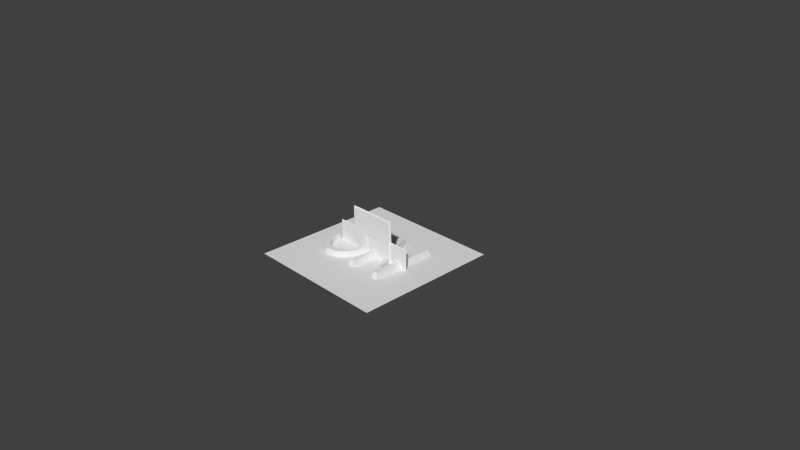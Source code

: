 # Source: Light_Switch.blend  (saved by Blender 2.76.0; exported with 4.5.12 LTS)
import bpy
from mathutils import Matrix  # noqa: F401  (used for matrix-valued properties, if any)

bpy.ops.wm.read_factory_settings(use_empty=True)
scene = bpy.context.scene
scene.name = 'Scene'

# ---- collections
col_collection_1 = bpy.data.collections.new('Collection 1'); scene.collection.children.link(col_collection_1)
col_collection_2 = bpy.data.collections.new('Collection 2'); scene.collection.children.link(col_collection_2)
col_collection_3 = bpy.data.collections.new('Collection 3'); scene.collection.children.link(col_collection_3)

# ---- materials (node trees are filled in below, after node groups)
mat_panel_mat = bpy.data.materials.new('Panel_mat')
mat_panel_mat.alpha_threshold = 0.0
mat_panel_mat.use_transparent_shadow = False
mat_panel_mat.roughness = 0.5
mat_panel_mat.specular_intensity = 0.0
mat_material_001 = bpy.data.materials.new('Material.001')
mat_material_001.alpha_threshold = 0.0
mat_material_001.use_transparent_shadow = False
mat_material_001.roughness = 0.5

# ---- material node trees

# ---- world
world_world = bpy.data.worlds.new('World'); scene.world = world_world
world_world.color = (0.05088, 0.05088, 0.05088)
world_world.use_sun_shadow = False
world_world.sun_shadow_jitter_overblur = 0.0
world_world.cycles.sampling_method = 'MANUAL'
world_world.cycles.sample_map_resolution = 256

# ---- cameras
cam_camera = bpy.data.cameras.new('Camera')
cam_camera.clip_end = 100.0
cam_camera.lens = 35.0
cam_camera.sensor_width = 32.0
cam_camera.sensor_height = 18.0
cam_camera.ortho_scale = 7.314
cam_camera.dof.focus_distance = 0.0
cam_camera.dof.aperture_fstop = 128.0

# ---- meshes
me_plane_001 = bpy.data.meshes.new('Plane.001')
me_plane_001.from_pydata([(1.197, -0.5467, 0.02909), (1.197, 0.5686, 0.02909), (1.214, -0.563, 0.001119), (1.214, 0.5849, 0.001119), (-1.197, -0.5467, 0.02909), (-1.197, 0.5686, 0.02909), (-1.214, -0.563, 0.001119), (-1.214, 0.5849, 0.001119)], [], [(0, 2, 3, 1), (5, 1, 3, 7), (0, 4, 6, 2), (4, 5, 7, 6), (1, 5, 4, 0)])
_uv = me_plane_001.uv_layers.new(name='UVMap')
_uv.uv.foreach_set('vector', [0.9831, 0.0278, 0.9885, 0.01736, 0.9885, 0.992, 0.9831, 0.9816, 0.02884, 0.9816, 0.9831, 0.9816, 0.9885, 0.992, 0.02347, 0.992, 0.9831, 0.0278, 0.02884, 0.0278, 0.02347, 0.01736, 0.9885, 0.01736, 0.02884, 0.0278, 0.02884, 0.9816, 0.02347, 0.992, 0.02347, 0.01736, 0.9831, 0.9816, 0.02884, 0.9816, 0.02884, 0.0278, 0.9831, 0.0278])
me_plane_001.materials.append(mat_panel_mat)
me_plane_001.use_remesh_preserve_volume = False
me_plane_001.use_remesh_preserve_attributes = False
me_plane_001.use_mirror_vertex_groups = False
me_plane_001.update()
me_cube_002 = bpy.data.meshes.new('Cube.002')
me_cube_002.from_pydata([(-0.03344, -0.03257, 0.08313), (-0.03344, 0.08409, 0.0325), (0.03344, -0.03257, 0.08313), (0.03344, 0.08409, 0.0325), (-0.03344, -0.05566, 0.03175), (0.03344, -0.05566, 0.03175), (-0.03344, -0.1783, 0.02962), (0.03344, -0.1783, 0.02962), (-0.03344, 0.008471, 0.1151), (-0.03344, 0.0917, 0.07943), (0.03344, 0.008471, 0.1151), (0.03344, 0.0917, 0.07943), (-0.03344, -0.03257, -0.08313), (-0.03344, 0.08409, -0.0325), (0.03344, -0.03257, -0.08313), (0.03344, 0.08409, -0.0325), (-0.03344, -0.05566, -0.03175), (0.03344, -0.05566, -0.03175), (-0.03344, -0.1783, -0.02962), (0.03344, -0.1783, -0.02962), (0.03344, -0.06832, 0.0), (-0.03344, -0.06832, 0.0), (0.03344, -0.1783, 0.0), (-0.03344, -0.1783, 0.0), (-0.03344, 0.06832, 0.0), (0.03344, 0.06832, 0.0), (0.03344, -0.06832, 0.0), (-0.03344, -0.06832, 0.0), (0.03344, -0.1783, 0.0), (-0.03344, -0.1783, 0.0), (-0.03344, 0.008471, -0.1151), (-0.03344, 0.0917, -0.07943), (0.03344, 0.008471, -0.1151), (0.03344, 0.0917, -0.07943)], [(26, 28), (27, 29), (29, 28), (25, 26), (27, 24)], [(5, 4, 6, 7), (0, 2, 10, 8), (2, 0, 4, 5), (20, 5, 7, 22), (4, 21, 23, 6), (7, 6, 23, 22), (3, 2, 5, 25), (0, 1, 24, 4), (25, 5, 20), (4, 24, 21), (2, 3, 11, 10), (1, 0, 8, 9), (17, 19, 18, 16), (12, 30, 32, 14), (14, 17, 16, 12), (20, 22, 19, 17), (16, 18, 23, 21), (19, 22, 23, 18), (15, 25, 17, 14), (12, 16, 24, 13), (25, 20, 17), (16, 21, 24), (14, 32, 33, 15), (13, 31, 30, 12)])
_uv = me_cube_002.uv_layers.new(name='UVMap')
_uv.uv.foreach_set('vector', [0.8148, 0.7938, 0.6875, 0.7938, 0.6875, 0.5604, 0.8148, 0.5604, 0.6875, 0.901, 0.8148, 0.901, 0.8148, 1.0, 0.6875, 1.0, 0.8148, 0.901, 0.6875, 0.901, 0.6875, 0.7938, 0.8148, 0.7938, 0.4178, 0.2695, 0.3718, 0.2011, 0.6637, 0.1497, 0.6775, 0.2135, 0.3335, 0.6334, 0.3034, 0.7089, 0.04193, 0.7089, 0.04197, 0.6423, 0.8148, 0.5604, 0.6875, 0.5604, 0.6875, 0.5, 0.8148, 0.5, 0.04152, 0.2705, 0.2911, 0.09153, 0.3718, 0.2011, 0.09531, 0.3391, 0.3883, 0.5113, 0.6656, 0.6317, 0.6281, 0.7089, 0.3335, 0.6334, 0.09531, 0.3391, 0.3718, 0.2011, 0.4178, 0.2695, 0.3335, 0.6334, 0.6281, 0.7089, 0.3034, 0.7089, 0.2911, 0.09153, 0.04152, 0.2705, -0.0003323, 0.1636, 0.178, 0.03702, 0.6656, 0.6317, 0.3883, 0.5113, 0.4859, 0.4354, 0.6837, 0.5201, 0.8148, 0.2062, 0.8148, 0.4396, 0.6875, 0.4396, 0.6875, 0.2062, 0.6875, 0.09901, 0.6875, 3.571e-05, 0.8148, 3.568e-05, 0.8148, 0.09901, 0.8148, 0.09901, 0.8148, 0.2062, 0.6875, 0.2062, 0.6875, 0.09901, 0.4178, 0.2695, 0.6775, 0.2135, 0.6912, 0.2773, 0.4041, 0.3509, 0.3335, 0.7844, 0.04197, 0.7755, 0.04193, 0.7089, 0.3034, 0.7089, 0.8148, 0.4396, 0.8148, 0.5, 0.6875, 0.5, 0.6875, 0.4396, 0.07463, 0.4239, 0.09531, 0.3391, 0.4041, 0.3509, 0.3758, 0.484, 0.3883, 0.9065, 0.3335, 0.7844, 0.6281, 0.7089, 0.6656, 0.7861, 0.09531, 0.3391, 0.4178, 0.2695, 0.4041, 0.3509, 0.3335, 0.7844, 0.3034, 0.7089, 0.6281, 0.7089, 0.3758, 0.484, 0.2952, 0.5803, 0.08058, 0.5385, 0.07463, 0.4239, 0.6656, 0.7861, 0.6837, 0.8977, 0.4859, 0.9824, 0.3883, 0.9065])
me_cube_002.materials.append(mat_material_001)
me_cube_002.use_remesh_preserve_volume = False
me_cube_002.use_remesh_preserve_attributes = False
me_cube_002.use_mirror_vertex_groups = False
me_cube_002.update()
me_cube_001 = bpy.data.meshes.new('Cube.001')
me_cube_001.from_pydata([(-0.03344, -0.03257, 0.08313), (-0.03344, 0.08409, 0.0325), (0.03344, -0.03257, 0.08313), (0.03344, 0.08409, 0.0325), (-0.03344, -0.05566, 0.03175), (0.03344, -0.05566, 0.03175), (-0.03344, -0.1783, 0.02831), (0.03344, -0.1783, 0.02831), (-0.03344, 0.008471, 0.1151), (-0.03344, 0.0917, 0.07943), (0.03344, 0.008471, 0.1151), (0.03344, 0.0917, 0.07943), (-0.03344, -0.03257, -0.08313), (-0.03344, 0.08409, -0.0325), (0.03344, -0.03257, -0.08313), (0.03344, 0.08409, -0.0325), (-0.03344, -0.05566, -0.03175), (0.03344, -0.05566, -0.03175), (-0.03344, -0.1783, -0.02831), (0.03344, -0.1783, -0.02831), (0.03344, -0.06832, 0.0), (-0.03344, -0.06832, 0.0), (0.03344, -0.1783, 0.0), (-0.03344, -0.1783, 0.0), (-0.03344, 0.06832, 0.0), (0.03344, 0.06832, 0.0), (0.03344, -0.06832, 0.0), (-0.03344, -0.06832, 0.0), (0.03344, -0.1783, 0.0), (-0.03344, -0.1783, 0.0), (-0.03344, 0.008471, -0.1151), (-0.03344, 0.0917, -0.07943), (0.03344, 0.008471, -0.1151), (0.03344, 0.0917, -0.07943)], [(26, 28), (27, 29), (29, 28), (25, 26), (27, 24)], [(5, 4, 6, 7), (0, 2, 10, 8), (2, 0, 4, 5), (20, 5, 7, 22), (4, 21, 23, 6), (7, 6, 23, 22), (3, 2, 5, 25), (1, 3, 25, 24), (0, 1, 24, 4), (25, 5, 20), (4, 24, 21), (10, 11, 9, 8), (3, 1, 9, 11), (2, 3, 11, 10), (1, 0, 8, 9), (17, 19, 18, 16), (12, 30, 32, 14), (14, 17, 16, 12), (20, 22, 19, 17), (16, 18, 23, 21), (19, 22, 23, 18), (15, 25, 17, 14), (13, 24, 25, 15), (12, 16, 24, 13), (25, 20, 17), (16, 21, 24), (32, 30, 31, 33), (15, 33, 31, 13), (14, 32, 33, 15), (13, 31, 30, 12)])
me_cube_001.use_remesh_preserve_volume = False
me_cube_001.use_remesh_preserve_attributes = False
me_cube_001.use_mirror_vertex_groups = False
me_cube_001.update()
me_plane = bpy.data.meshes.new('Plane')
me_plane.from_pydata([(-0.1357, -0.2937, 0.02909), (0.1357, -0.2937, 0.02909), (-0.1357, 0.3156, 0.02909), (0.1357, 0.3156, 0.02909), (-0.1357, -0.2937, 0.001119), (0.1357, -0.2937, 0.001119), (-0.1357, 0.3156, 0.001119), (0.1357, 0.3156, 0.001119), (-0.3283, 0.5686, 0.02909), (-0.3283, -0.5467, 0.02909), (0.3283, -0.5467, 0.02909), (0.3283, 0.5686, 0.02909), (-0.3454, 0.5849, 0.001119), (-0.3454, -0.563, 0.001119), (0.3454, -0.563, 0.001119), (0.3454, 0.5849, 0.001119), (-0.1309, -0.2853, 0.03385), (0.1309, -0.2853, 0.03385), (-0.1309, 0.312, 0.03385), (0.1309, 0.312, 0.03385), (-0.1309, -0.2853, 0.005882), (0.1309, -0.2853, 0.005882), (-0.1309, 0.312, 0.005882), (0.1309, 0.312, 0.005882), (-0.09471, -0.2492, 0.03385), (0.09471, -0.2492, 0.03385), (-0.09471, 0.2604, 0.03385), (0.09471, 0.2604, 0.03385), (-0.09471, -0.2492, 0.005882), (0.09471, -0.2492, 0.005882), (-0.09471, 0.2604, 0.005882), (0.09471, 0.2604, 0.005882)], [], [(9, 13, 14, 10), (11, 15, 12, 8), (3, 2, 6, 7), (0, 1, 5, 4), (1, 3, 7, 5), (2, 0, 4, 6), (10, 14, 15, 11), (8, 12, 13, 9), (3, 11, 8, 2), (0, 9, 10, 1), (7, 15, 14, 5), (4, 13, 12, 6), (1, 10, 11, 3), (2, 8, 9, 0), (6, 12, 15, 7), (5, 14, 13, 4), (19, 23, 22, 18), (16, 20, 21, 17), (17, 21, 23, 19), (18, 22, 20, 16), (27, 26, 30, 31), (24, 25, 29, 28), (25, 27, 31, 29), (26, 24, 28, 30), (22, 30, 28, 20), (19, 27, 25, 17), (16, 24, 26, 18), (23, 31, 30, 22), (20, 28, 29, 21), (18, 26, 27, 19), (17, 25, 24, 16), (21, 29, 31, 23)])
me_plane.use_remesh_preserve_volume = False
me_plane.use_remesh_preserve_attributes = False
me_plane.use_mirror_vertex_groups = False
me_plane.update()
me_mesh_002 = bpy.data.meshes.new('Mesh.002')
me_mesh_002.from_pydata([(0.899, 0.0, 0.0), (0.997, 0.0, 0.0), (0.1853, 0.341, 0.0), (0.1879, 0.2953, 0.0), (0.1954, 0.2508, 0.0), (0.2077, 0.2083, 0.0), (0.2246, 0.168, 0.0), (0.246, 0.1307, 0.0), (0.2716, 0.09663, 0.0), (0.3013, 0.06645, 0.0), (0.3349, 0.04063, 0.0), (0.3722, 0.01967, 0.0), (0.4131, 0.004079, 0.0), (0.4573, -0.005646, 0.0), (0.5047, -0.009, 0.0), (0.5536, -0.005627, 0.0), (0.599, 0.004148, 0.0), (0.6408, 0.01981, 0.0), (0.6787, 0.04085, 0.0), (0.7126, 0.06675, 0.0), (0.7425, 0.097, 0.0), (0.7682, 0.1311, 0.0), (0.7895, 0.1685, 0.0), (0.8063, 0.2087, 0.0), (0.8185, 0.2512, 0.0), (0.8259, 0.2955, 0.0), (0.8284, 0.341, 0.0), (0.8258, 0.3878, 0.0), (0.8183, 0.4329, 0.0), (0.8059, 0.4758, 0.0), (0.7888, 0.5162, 0.0), (0.7673, 0.5535, 0.0), (0.7414, 0.5872, 0.0), (0.7115, 0.6171, 0.0), (0.6776, 0.6425, 0.0), (0.64, 0.663, 0.0), (0.5988, 0.6783, 0.0), (0.5542, 0.6877, 0.0), (0.5064, 0.691, 0.0), (0.4594, 0.6877, 0.0), (0.4153, 0.6782, 0.0), (0.3745, 0.6629, 0.0), (0.337, 0.6423, 0.0), (0.3032, 0.6168, 0.0), (0.2732, 0.5869, 0.0), (0.2472, 0.553, 0.0), (0.2255, 0.5157, 0.0), (0.2082, 0.4754, 0.0), (0.1956, 0.4326, 0.0), (0.1879, 0.3876, 0.0), (0.2739, 0.341, 0.0), (0.276, 0.3776, 0.0), (0.2819, 0.4123, 0.0), (0.2915, 0.4449, 0.0), (0.3046, 0.4751, 0.0), (0.3209, 0.5026, 0.0), (0.3402, 0.5272, 0.0), (0.3622, 0.5488, 0.0), (0.3869, 0.5669, 0.0), (0.4138, 0.5815, 0.0), (0.4429, 0.5922, 0.0), (0.4738, 0.5987, 0.0), (0.5064, 0.601, 0.0), (0.5392, 0.5987, 0.0), (0.5703, 0.5922, 0.0), (0.5995, 0.5815, 0.0), (0.6266, 0.5669, 0.0), (0.6513, 0.5488, 0.0), (0.6734, 0.5273, 0.0), (0.6928, 0.5026, 0.0), (0.7091, 0.4751, 0.0), (0.7222, 0.4449, 0.0), (0.7318, 0.4123, 0.0), (0.7378, 0.3776, 0.0), (0.7398, 0.341, 0.0), (0.7378, 0.3046, 0.0), (0.7318, 0.27, 0.0), (0.7222, 0.2375, 0.0), (0.7091, 0.2074, 0.0), (0.6928, 0.1798, 0.0), (0.6734, 0.1551, 0.0), (0.6513, 0.1335, 0.0), (0.6266, 0.1153, 0.0), (0.5995, 0.1007, 0.0), (0.5703, 0.08991, 0.0), (0.5392, 0.08327, 0.0), (0.5064, 0.081, 0.0), (0.4738, 0.08327, 0.0), (0.4429, 0.08991, 0.0), (0.4138, 0.1007, 0.0), (0.3869, 0.1153, 0.0), (0.3622, 0.1335, 0.0), (0.3402, 0.1551, 0.0), (0.3209, 0.1798, 0.0), (0.3046, 0.2074, 0.0), (0.2915, 0.2375, 0.0), (0.2819, 0.27, 0.0), (0.276, 0.3046, 0.0), (0.2023, 0.3412, 0.07469), (0.2047, 0.2979, 0.07469), (0.2119, 0.2558, 0.07469), (0.2235, 0.2155, 0.07469), (0.2396, 0.1774, 0.07469), (0.2598, 0.142, 0.07469), (0.2841, 0.1098, 0.07469), (0.3122, 0.08119, 0.07469), (0.344, 0.05674, 0.07469), (0.3794, 0.03689, 0.07469), (0.418, 0.02212, 0.07469), (0.4599, 0.01291, 0.07469), (0.5048, 0.009733, 0.07469), (0.5512, 0.01293, 0.07469), (0.5942, 0.02219, 0.07469), (0.6337, 0.03702, 0.07469), (0.6696, 0.05695, 0.07469), (0.7018, 0.08148, 0.07469), (0.7301, 0.1101, 0.07469), (0.7544, 0.1424, 0.07469), (0.7746, 0.1778, 0.07469), (0.7905, 0.2159, 0.07469), (0.802, 0.2562, 0.07469), (0.8091, 0.2981, 0.07469), (0.8114, 0.3412, 0.07469), (0.809, 0.3856, 0.07469), (0.8018, 0.4283, 0.07469), (0.7901, 0.469, 0.07469), (0.7739, 0.5072, 0.07469), (0.7535, 0.5425, 0.07469), (0.7291, 0.5745, 0.07469), (0.7007, 0.6027, 0.07469), (0.6686, 0.6268, 0.07469), (0.633, 0.6462, 0.07469), (0.594, 0.6607, 0.07469), (0.5517, 0.6697, 0.07469), (0.5065, 0.6727, 0.07469), (0.4619, 0.6696, 0.07469), (0.4202, 0.6606, 0.07469), (0.3815, 0.6461, 0.07469), (0.346, 0.6266, 0.07469), (0.3139, 0.6024, 0.07469), (0.2855, 0.5741, 0.07469), (0.2609, 0.5421, 0.07469), (0.2404, 0.5067, 0.07469), (0.224, 0.4686, 0.07469), (0.2121, 0.4279, 0.07469), (0.2048, 0.3854, 0.07469), (0.2611, 0.341, 0.07469), (0.2632, 0.3796, 0.07469), (0.2695, 0.4163, 0.07469), (0.2796, 0.4506, 0.07469), (0.2934, 0.4825, 0.07469), (0.3106, 0.5115, 0.07469), (0.331, 0.5375, 0.07469), (0.3543, 0.5602, 0.07469), (0.3803, 0.5794, 0.07469), (0.4087, 0.5947, 0.07469), (0.4394, 0.606, 0.07469), (0.472, 0.613, 0.07469), (0.5064, 0.6153, 0.07469), (0.541, 0.613, 0.07469), (0.5738, 0.606, 0.07469), (0.6046, 0.5947, 0.07469), (0.6332, 0.5794, 0.07469), (0.6593, 0.5602, 0.07469), (0.6826, 0.5375, 0.07469), (0.703, 0.5115, 0.07469), (0.7203, 0.4825, 0.07469), (0.7341, 0.4506, 0.07469), (0.7442, 0.4163, 0.07469), (0.7505, 0.3796, 0.07469), (0.7526, 0.341, 0.07469), (0.7505, 0.3026, 0.07469), (0.7442, 0.2661, 0.07469), (0.7341, 0.2318, 0.07469), (0.7203, 0.2, 0.07469), (0.703, 0.1709, 0.07469), (0.6826, 0.1449, 0.07469), (0.6593, 0.1221, 0.07469), (0.6332, 0.1028, 0.07469), (0.6046, 0.08742, 0.07469), (0.5738, 0.07606, 0.07469), (0.541, 0.06905, 0.07469), (0.5064, 0.06666, 0.07469), (0.472, 0.06905, 0.07469), (0.4394, 0.07606, 0.07469), (0.4087, 0.08742, 0.07469), (0.3803, 0.1028, 0.07469), (0.3543, 0.1221, 0.07469), (0.331, 0.1449, 0.07469), (0.3106, 0.1709, 0.07469), (0.2934, 0.2, 0.07469), (0.2796, 0.2318, 0.07469), (0.2695, 0.2661, 0.07469), (0.2632, 0.3026, 0.07469), (0.7789, 0.2827, 0.0), (0.7637, 0.454, 0.0), (0.6946, 0.6298, 0.0), (0.2353, 0.1493, 0.0), (0.2749, 0.3228, 0.0), (0.2306, 0.3593, 0.0), (0.7788, 0.4001, 0.0), (0.3127, 0.4888, 0.0), (0.3536, 0.03015, 0.0), (0.2319, 0.2999, 0.0), (0.3305, 0.5673, 0.0), (0.4004, 0.5742, 0.0), (0.3557, 0.6526, 0.0), (0.4039, 0.07372, 0.0), (0.2732, 0.5092, 0.0), (0.5055, -0.005637, 0.0), (0.2824, 0.1616, 0.0), (0.7979, 0.1886, 0.0), (0.7841, 0.341, 0.0), (0.6131, 0.5742, 0.0), (0.2434, 0.2442, 0.0), (0.3164, 0.123, 0.0), (0.8271, 0.3644, 0.0), (0.3735, 0.5928, 0.0), (0.2749, 0.3593, 0.0), (0.5223, 0.602, 0.0), (0.6831, 0.1675, 0.0), (0.7098, 0.1323, 0.0), (0.7412, 0.1742, 0.0), (0.4878, 0.03022, 0.0), (0.2363, 0.5344, 0.0), (0.5291, 0.683, 0.0), (0.3573, 0.09327, 0.0), (0.899, 0.691, 0.0), (0.6957, 0.0538, 0.0), (0.507, 0.0666, 0.0), (0.4901, 0.5999, 0.0), (0.7408, 0.5094, 0.0), (0.5072, 0.663, 0.0), (0.2162, 0.1882, 0.0), (0.2169, 0.4956, 0.0), (0.7093, 0.5511, 0.0), (0.2561, 0.2078, 0.0), (0.701, 0.4888, 0.0), (0.6705, 0.5844, 0.0), (0.6846, 0.1061, 0.0), (0.2867, 0.2538, 0.0), (0.5291, -0.007314, 0.0), (0.7388, 0.3593, 0.0), (0.3305, 0.1675, 0.0), (0.2309, 0.3181, 0.0), (0.6588, 0.6528, 0.0), (0.3181, 0.05354, 0.0), (0.4284, 0.09529, 0.0), (0.7818, 0.3, 0.0), (0.5548, 0.08659, 0.0), (0.6415, 0.07833, 0.0), (0.298, 0.46, 0.0), (0.317, 0.56, 0.0), (0.8124, 0.2299, 0.0), (0.7704, 0.2444, 0.0), (0.358, 0.5895, 0.0), (0.2828, 0.5215, 0.0), (0.778, 0.5348, 0.0), (0.3746, 0.5578, 0.0), (0.4048, 0.6089, 0.0), (0.481, -0.007323, 0.0), (0.2728, 0.1739, 0.0), (0.3041, 0.1321, 0.0), (0.2386, 0.2604, 0.0), (0.8221, 0.4103, 0.0), (0.2388, 0.4224, 0.0), (0.6831, 0.5149, 0.0), (0.7831, 0.3593, 0.0), (0.5849, 0.5868, 0.0), (0.2564, 0.4752, 0.0), (0.4829, 0.6894, 0.0), (0.7208, 0.1431, 0.0), (0.5068, 0.04074, 0.0), (0.7276, 0.08188, 0.0), (0.3201, 0.6295, 0.0), (0.3876, 0.07486, 0.0), (0.6624, 0.1443, 0.0), (0.4856, 0.01191, 0.0), (0.7348, 0.395, 0.0), (0.3427, 0.09865, 0.0), (0.5073, 0.6424, 0.0), (0.2015, 0.2296, 0.0), (0.7311, 0.5217, 0.0), (0.5763, -0.0007396, 0.0), (0.5277, 0.6706, 0.0), (0.6969, 0.5602, 0.0), (0.727, 0.2538, 0.0), (0.6194, 0.6706, 0.0), (0.5228, 0.08214, 0.0), (0.2789, 0.2873, 0.0), (0.3512, 0.538, 0.0), (0.2865, 0.08154, 0.0), (0.4004, 0.108, 0.0), (0.1866, 0.3643, 0.0), (0.6559, 0.5897, 0.0), (0.7752, 0.2606, 0.0), (0.7577, 0.208, 0.0), (0.7575, 0.4755, 0.0), (0.775, 0.4226, 0.0), (0.2939, 0.5323, 0.0), (0.3047, 0.5509, 0.0), (0.7544, 0.5704, 0.0), (0.6389, 0.1244, 0.0), (0.8222, 0.2733, 0.0), (0.2319, 0.3826, 0.0), (0.6624, 0.538, 0.0), (0.2646, 0.1877, 0.0), (0.3435, 0.5842, 0.0), (0.4584, 0.5955, 0.0), (0.4352, -0.0007839, 0.0), (0.2496, 0.2229, 0.0), (0.4833, -0.0007743, 0.0), (0.2645, 0.489, 0.0), (0.4373, 0.683, 0.0), (0.3293, 0.106, 0.0), (0.2931, 0.1429, 0.0), (0.2867, 0.4286, 0.0), (0.2882, 0.6018, 0.0), (0.7157, 0.2224, 0.0), (0.5065, 0.01974, 0.0), (0.2436, 0.4387, 0.0), (0.8121, 0.4544, 0.0), (0.5073, 0.6169, 0.0), (0.1918, 0.4101, 0.0), (0.5068, 0.6877, 0.0), (0.1916, 0.273, 0.0), (0.3721, 0.07818, 0.0), (0.7554, 0.114, 0.0), (0.5548, 0.5955, 0.0), (0.6199, 0.01198, 0.0), (0.7348, 0.2873, 0.0), (0.72, 0.5325, 0.0), (0.6834, 0.5675, 0.0), (0.526, 0.6527, 0.0), (0.3127, 0.1936, 0.0), (0.6974, 0.1232, 0.0), (0.727, 0.4286, 0.0), (0.4901, 0.08214, 0.0), (0.6564, 0.09346, 0.0), (0.6095, 0.07388, 0.0), (0.2296, 0.341, 0.0), (0.3746, 0.1244, 0.0), (0.7643, 0.2231, 0.0), (0.6403, 0.593, 0.0), (0.7493, 0.4892, 0.0), (0.5765, 0.683, 0.0), (0.2588, 0.1136, 0.0), (0.7702, 0.4389, 0.0), (0.4284, 0.5868, 0.0), (0.7265, 0.6022, 0.0), (0.3927, 0.01188, 0.0), (0.6131, 0.108, 0.0), (0.8272, 0.3182, 0.0), (0.2349, 0.4, 0.0), (0.3305, 0.5149, 0.0), (0.6239, 0.5941, 0.0), (0.7818, 0.3827, 0.0), (0.2789, 0.395, 0.0), (0.3949, 0.6705, 0.0), (0.2349, 0.2826, 0.0), (0.6389, 0.5578, 0.0), (0.7315, 0.1618, 0.0), (0.701, 0.1936, 0.0), (0.2501, 0.4538, 0.0), (0.3898, 0.5939, 0.0), (0.5061, 0.004113, 0.0), (0.7973, 0.496, 0.0), (0.7831, 0.3228, 0.0), (0.2602, 0.57, 0.0), (0.7789, 0.1498, 0.0), (0.5228, 0.5999, 0.0), (0.5071, 0.6782, 0.0), (0.1866, 0.3181, 0.0), (0.5243, 0.6297, 0.0), (0.6597, 0.03033, 0.0), (0.2019, 0.454, 0.0), (0.298, 0.2224, 0.0), (0.7157, 0.46, 0.0), (0.49, 0.05365, 0.0), (0.3512, 0.1443, 0.0), (0.7388, 0.3228, 0.0), (0.4584, 0.08659, 0.0), (0.671, 0.09884, 0.0), (0.5303, 0.6894, 0.0), (0.6259, 0.07501, 0.0), (0.5849, 0.09529, 0.0), (0.7493, 0.1879, 0.0), (0.6847, 0.6147, 0.07469), (0.2497, 0.1597, 0.07469), (0.2622, 0.3218, 0.07469), (0.302, 0.497, 0.07469), (0.3617, 0.04681, 0.07469), (0.3945, 0.587, 0.07469), (0.3637, 0.6363, 0.07469), (0.7825, 0.1969, 0.07469), (0.6189, 0.587, 0.07469), (0.8102, 0.3634, 0.07469), (0.2622, 0.3603, 0.07469), (0.6928, 0.1579, 0.07469), (0.2506, 0.5244, 0.07469), (0.6857, 0.06922, 0.07469), (0.4892, 0.6141, 0.07469), (0.2315, 0.1965, 0.07469), (0.2322, 0.4876, 0.07469), (0.7117, 0.497, 0.07469), (0.2746, 0.2489, 0.07469), (0.528, 0.01133, 0.07469), (0.7516, 0.3603, 0.07469), (0.3208, 0.1579, 0.07469), (0.6508, 0.6365, 0.07469), (0.3281, 0.06897, 0.07469), (0.424, 0.08174, 0.07469), (0.5574, 0.07256, 0.07469), (0.2865, 0.4665, 0.07469), (0.7963, 0.236, 0.07469), (0.7637, 0.5248, 0.07469), (0.3673, 0.5698, 0.07469), (0.4824, 0.01132, 0.07469), (0.8054, 0.4069, 0.07469), (0.6928, 0.5245, 0.07469), (0.5892, 0.6004, 0.07469), (0.4842, 0.6712, 0.07469), (0.7159, 0.09581, 0.07469), (0.33, 0.6145, 0.07469), (0.671, 0.1335, 0.07469), (0.7474, 0.398, 0.07469), (0.2177, 0.2357, 0.07469), (0.5727, 0.01756, 0.07469), (0.7392, 0.2489, 0.07469), (0.6135, 0.6535, 0.07469), (0.5237, 0.06786, 0.07469), (0.2664, 0.2843, 0.07469), (0.3426, 0.5489, 0.07469), (0.2981, 0.09548, 0.07469), (0.3945, 0.09513, 0.07469), (0.2036, 0.3633, 0.07469), (0.7413, 0.5585, 0.07469), (0.6462, 0.1125, 0.07469), (0.8055, 0.2771, 0.07469), (0.671, 0.5489, 0.07469), (0.4557, 0.6095, 0.07469), (0.439, 0.01751, 0.07469), (0.441, 0.6651, 0.07469), (0.2746, 0.4334, 0.07469), (0.2997, 0.5883, 0.07469), (0.7272, 0.2159, 0.07469), (0.7959, 0.4486, 0.07469), (0.2085, 0.4067, 0.07469), (0.2083, 0.2769, 0.07469), (0.7422, 0.1263, 0.07469), (0.5574, 0.6095, 0.07469), (0.6139, 0.0296, 0.07469), (0.7474, 0.2843, 0.07469), (0.302, 0.1855, 0.07469), (0.7392, 0.4334, 0.07469), (0.4892, 0.06786, 0.07469), (0.3673, 0.1125, 0.07469), (0.5729, 0.6652, 0.07469), (0.2719, 0.1259, 0.07469), (0.424, 0.6004, 0.07469), (0.7149, 0.5886, 0.07469), (0.3987, 0.0295, 0.07469), (0.6189, 0.09513, 0.07469), (0.8102, 0.3197, 0.07469), (0.3208, 0.5245, 0.07469), (0.2664, 0.398, 0.07469), (0.4008, 0.6534, 0.07469), (0.6462, 0.5698, 0.07469), (0.7117, 0.1855, 0.07469), (0.782, 0.4881, 0.07469), (0.2732, 0.5581, 0.07469), (0.7645, 0.1601, 0.07469), (0.5237, 0.6141, 0.07469), (0.2035, 0.3196, 0.07469), (0.6516, 0.04699, 0.07469), (0.2181, 0.4482, 0.07469), (0.2865, 0.2159, 0.07469), (0.7272, 0.4665, 0.07469), (0.3426, 0.1335, 0.07469), (0.7516, 0.3218, 0.07469), (0.4557, 0.07256, 0.07469), (0.5291, 0.6712, 0.07469), (0.5892, 0.08174, 0.07469), (0.7441, 0.3036, 0.03735), (0.7462, 0.341, 0.03735), (0.4113, 0.5881, 0.03735), (0.3836, 0.5732, 0.03735), (0.4411, 0.08299, 0.03735), (0.4729, 0.07616, 0.03735), (0.299, 0.4788, 0.03735), (0.2856, 0.4478, 0.03735), (0.3415, 0.6344, 0.03735), (0.378, 0.6545, 0.03735), (0.8103, 0.2537, 0.03735), (0.7984, 0.2123, 0.03735), (0.3583, 0.1278, 0.03735), (0.3836, 0.1091, 0.03735), (0.5064, 0.6819, 0.03735), (0.553, 0.6787, 0.03735), (0.782, 0.1732, 0.03735), (0.7604, 0.548, 0.03735), (0.7813, 0.5117, 0.03735), (0.7352, 0.5809, 0.03735), (0.5721, 0.08299, 0.03735), (0.6021, 0.09404, 0.03735), (0.3583, 0.5545, 0.03735), (0.5964, 0.6695, 0.03735), (0.6299, 0.5732, 0.03735), (0.6021, 0.5881, 0.03735), (0.6299, 0.1091, 0.03735), (0.6553, 0.1278, 0.03735), (0.2779, 0.1032, 0.03735), (0.2529, 0.1363, 0.03735), (0.5047, 0.0003664, 0.03735), (0.4586, 0.003631, 0.03735), (0.8175, 0.2968, 0.03735), (0.8174, 0.3867, 0.03735), (0.8199, 0.3411, 0.03735), (0.4411, 0.5991, 0.03735), (0.678, 0.5324, 0.03735), (0.6553, 0.5545, 0.03735), (0.7061, 0.6099, 0.03735), (0.2696, 0.3786, 0.03735), (0.2675, 0.341, 0.03735), (0.81, 0.4306, 0.03735), (0.4156, 0.0131, 0.03735), (0.3758, 0.02828, 0.03735), (0.678, 0.15, 0.03735), (0.6979, 0.1754, 0.03735), (0.4729, 0.6059, 0.03735), (0.6979, 0.5071, 0.03735), (0.3356, 0.5324, 0.03735), (0.3157, 0.5071, 0.03735), (0.5721, 0.5991, 0.03735), (0.2329, 0.5112, 0.03735), (0.2541, 0.5476, 0.03735), (0.4177, 0.6694, 0.03735), (0.4606, 0.6787, 0.03735), (0.2757, 0.4143, 0.03735), (0.7363, 0.1036, 0.03735), (0.7072, 0.07412, 0.03735), (0.6741, 0.0489, 0.03735), (0.3086, 0.6096, 0.03735), (0.2793, 0.5805, 0.03735), (0.7147, 0.2037, 0.03735), (0.5064, 0.6082, 0.03735), (0.7281, 0.2347, 0.03735), (0.798, 0.4724, 0.03735), (0.7441, 0.3786, 0.03735), (0.738, 0.4143, 0.03735), (0.2321, 0.1727, 0.03735), (0.2156, 0.2119, 0.03735), (0.2161, 0.472, 0.03735), (0.1964, 0.3865, 0.03735), (0.2039, 0.4302, 0.03735), (0.2036, 0.2533, 0.03735), (0.1963, 0.2966, 0.03735), (0.7613, 0.1367, 0.03735), (0.7147, 0.4788, 0.03735), (0.5401, 0.6059, 0.03735), (0.5966, 0.01317, 0.03735), (0.5524, 0.00365, 0.03735), (0.1938, 0.3411, 0.03735), (0.2757, 0.268, 0.03735), (0.2856, 0.2347, 0.03735), (0.6372, 0.02842, 0.03735), (0.738, 0.268, 0.03735), (0.3157, 0.1754, 0.03735), (0.3356, 0.15, 0.03735), (0.6731, 0.6346, 0.03735), (0.6365, 0.6546, 0.03735), (0.299, 0.2037, 0.03735), (0.2696, 0.3036, 0.03735), (0.5064, 0.07383, 0.03735), (0.5401, 0.07616, 0.03735), (0.7281, 0.4478, 0.03735), (0.3395, 0.04868, 0.03735), (0.3068, 0.07382, 0.03735), (0.4113, 0.09404, 0.03735), (0.1951, 0.3638, 0.03735), (0.3974, 0.1016, 0.03735), (0.5561, 0.07957, 0.03735), (0.2923, 0.08851, 0.03735), (0.3576, 0.03848, 0.03735), (0.4897, 0.075, 0.03735), (0.3469, 0.1389, 0.03735), (0.3469, 0.5434, 0.03735), (0.3074, 0.4929, 0.03735), (0.7331, 0.431, 0.03735), (0.4262, 0.08852, 0.03735), (0.2726, 0.2858, 0.03735), (0.3231, 0.06125, 0.03735), (0.7214, 0.4633, 0.03735), (0.5233, 0.075, 0.03735), (0.2686, 0.3223, 0.03735), (0.3074, 0.1895, 0.03735), (0.6548, 0.6446, 0.03735), (0.2923, 0.2192, 0.03735), (0.6164, 0.6621, 0.03735), (0.2425, 0.1545, 0.03735), (0.21, 0.4511, 0.03735), (0.7331, 0.2514, 0.03735), (0.6896, 0.6223, 0.03735), (0.6557, 0.03866, 0.03735), (0.3257, 0.1627, 0.03735), (0.7411, 0.2858, 0.03735), (0.7452, 0.3598, 0.03735), (0.6169, 0.02079, 0.03735), (0.5286, 0.002008, 0.03735), (0.2806, 0.2514, 0.03735), (0.1951, 0.3188, 0.03735), (0.5745, 0.008409, 0.03735), (0.5561, 0.6025, 0.03735), (0.7488, 0.1202, 0.03735), (0.5233, 0.607, 0.03735), (0.7063, 0.4929, 0.03735), (0.7717, 0.155, 0.03735), (0.2096, 0.2326, 0.03735), (0.2, 0.275, 0.03735), (0.2667, 0.564, 0.03735), (0.2001, 0.4084, 0.03735), (0.2245, 0.4916, 0.03735), (0.2239, 0.1923, 0.03735), (0.7897, 0.492, 0.03735), (0.7411, 0.3965, 0.03735), (0.804, 0.4515, 0.03735), (0.6667, 0.1389, 0.03735), (0.7214, 0.2192, 0.03735), (0.4897, 0.607, 0.03735), (0.7063, 0.1895, 0.03735), (0.294, 0.595, 0.03735), (0.325, 0.622, 0.03735), (0.2806, 0.431, 0.03735), (0.6907, 0.06151, 0.03735), (0.6426, 0.5638, 0.03735), (0.7218, 0.08884, 0.03735), (0.3978, 0.662, 0.03735), (0.2726, 0.3965, 0.03735), (0.4835, 0.6803, 0.03735), (0.4392, 0.674, 0.03735), (0.2435, 0.5294, 0.03735), (0.5871, 0.5936, 0.03735), (0.3257, 0.5197, 0.03735), (0.4371, 0.008365, 0.03735), (0.8187, 0.3189, 0.03735), (0.688, 0.5197, 0.03735), (0.457, 0.6025, 0.03735), (0.688, 0.1627, 0.03735), (0.616, 0.1016, 0.03735), (0.3957, 0.02069, 0.03735), (0.8137, 0.4086, 0.03735), (0.2686, 0.3598, 0.03735), (0.7207, 0.5954, 0.03735), (0.6667, 0.5434, 0.03735), (0.4262, 0.5936, 0.03735), (0.8187, 0.3639, 0.03735), (0.8139, 0.2752, 0.03735), (0.4817, 0.001999, 0.03735), (0.2654, 0.1198, 0.03735), (0.6426, 0.1184, 0.03735), (0.616, 0.5806, 0.03735), (0.5747, 0.6741, 0.03735), (0.3709, 0.5638, 0.03735), (0.5871, 0.08852, 0.03735), (0.7478, 0.5644, 0.03735), (0.7709, 0.5298, 0.03735), (0.7902, 0.1927, 0.03735), (0.5297, 0.6803, 0.03735), (0.3709, 0.1184, 0.03735), (0.8043, 0.233, 0.03735), (0.3597, 0.6445, 0.03735), (0.2923, 0.4633, 0.03735), (0.457, 0.07957, 0.03735), (0.3974, 0.5806, 0.03735), (0.7452, 0.3223, 0.03735), (1.334, 0.0, 0.0), (1.334, 0.1627, 0.0), (1.432, 0.1627, 0.0), (1.432, 0.0, 0.0), (1.334, 0.691, 0.0), (1.432, 0.691, 0.0), (0.899, 0.5283, 0.0), (0.997, 0.5283, 0.0), (0.997, 0.691, 0.0), (0.9171, 0.0205, 0.07469), (0.9789, 0.0205, 0.07469), (0.9171, 0.6705, 0.07469), (1.352, 0.0205, 0.07469), (1.352, 0.1024, 0.07469), (1.414, 0.1627, 0.07469), (1.414, 0.0205, 0.07469), (1.352, 0.6705, 0.07469), (1.414, 0.6705, 0.07469), (0.9171, 0.5283, 0.07469), (0.9789, 0.5886, 0.07469), (0.9789, 0.6705, 0.07469)], [], [(39, 270, 324), (39, 324, 225), (40, 313, 371), (40, 371, 284), (41, 358, 232), (41, 232, 333), (42, 206, 280), (42, 280, 373), (43, 274, 322), (43, 322, 219), (44, 317, 364), (62, 259, 355), (44, 364, 217), (63, 370, 343), (64, 328, 294), (44, 217, 255), (65, 268, 238), (44, 255, 307), (65, 238, 332), (45, 368, 204), (66, 213, 285), (45, 204, 252), (67, 360, 235), (45, 252, 300), (67, 235, 331), (46, 224, 299), (68, 305, 282), (46, 299, 256), (69, 266, 231), (46, 256, 208), (69, 231, 344), (47, 234, 312), (70, 237, 297), (47, 312, 269), (70, 297, 195), (48, 375, 363), (71, 377, 347), (48, 363, 320), (72, 336, 298), (48, 320, 265), (72, 298, 200), (49, 323, 353), (73, 278, 356), (49, 353, 304), (73, 356, 267), (2, 293, 199), (74, 242, 212), (2, 199, 340), (3, 372, 244), (3, 244, 203), (75, 380, 367), (75, 367, 248), (3, 203, 359), (76, 330, 194), (76, 194, 295), (4, 325, 263), (4, 263, 214), (77, 286, 254), (77, 254, 342), (5, 281, 310), (78, 318, 296), (5, 310, 236), (78, 296, 386), (6, 233, 306), (79, 362, 222), (6, 306, 261), (80, 220, 361), (6, 261, 210), (80, 361, 271), (7, 197, 315), (81, 276, 221), (7, 315, 262), (82, 302, 335), (7, 262, 215), (82, 335, 239), (8, 346, 314), (83, 351, 382), (8, 314, 279), (84, 385, 338), (8, 279, 226), (84, 338, 250), (9, 291, 326), (85, 249, 384), (9, 326, 275), (86, 288, 339), (9, 275, 207), (9, 207, 229), (9, 229, 378), (10, 246, 272), (10, 272, 223), (11, 202, 319), (11, 319, 277), (12, 350, 365), (12, 365, 311), (13, 309, 209), (13, 209, 260), (674, 483, 171, 479), (673, 485, 155, 392), (672, 487, 184, 480), (671, 489, 150, 413), (670, 491, 138, 393), (669, 493, 120, 414), (668, 495, 187, 456), (667, 497, 134, 481), (666, 494, 119, 394), (665, 500, 127, 415), (664, 502, 128, 436), (663, 503, 180, 482), (662, 486, 154, 416), (661, 498, 133, 457), (660, 507, 162, 395), (659, 509, 178, 437), (658, 511, 104, 458), (657, 513, 110, 417), (656, 515, 121, 438), (655, 516, 123, 396), (654, 518, 156, 459), (653, 519, 164, 439), (652, 521, 129, 460), (651, 522, 147, 397), (650, 524, 124, 418), (649, 525, 108, 461), (648, 504, 179, 462), (647, 527, 176, 398), (646, 529, 157, 440), (645, 530, 165, 419), (644, 517, 122, 463), (643, 514, 109, 441), (642, 531, 152, 464), (641, 508, 161, 420), (640, 534, 142, 399), (639, 536, 136, 442), (638, 537, 135, 421), (637, 538, 148, 465), (636, 492, 137, 466), (635, 539, 116, 422), (634, 520, 163, 467), (633, 540, 115, 400), (632, 490, 149, 443), (631, 542, 139, 423), (630, 543, 140, 444), (629, 528, 175, 468), (628, 545, 158, 401), (627, 544, 174, 445), (626, 510, 177, 424), (625, 547, 125, 446), (624, 548, 169, 425), (623, 501, 126, 469), (622, 550, 102, 402), (621, 552, 143, 403), (620, 553, 145, 447), (619, 535, 141, 470), (618, 555, 100, 448), (617, 551, 101, 426), (616, 499, 118, 471), (615, 558, 166, 404), (614, 559, 159, 472), (613, 557, 117, 449), (612, 533, 160, 450), (611, 560, 112, 427), (610, 556, 99, 473), (609, 563, 192, 405), (608, 561, 111, 406), (607, 565, 113, 451), (606, 484, 170, 407), (605, 566, 172, 452), (604, 567, 189, 408), (603, 541, 114, 474), (602, 569, 130, 387), (601, 546, 173, 428), (600, 554, 144, 475), (599, 512, 103, 388), (598, 506, 132, 429), (597, 564, 191, 476), (596, 570, 131, 409), (595, 571, 190, 453), (594, 523, 146, 389), (593, 573, 182, 430), (592, 575, 167, 477), (591, 576, 106, 410), (590, 572, 193, 431), (589, 578, 185, 411), (588, 549, 168, 454), (587, 532, 151, 390), (586, 505, 153, 432), (585, 568, 188, 478), (584, 488, 183, 455), (583, 526, 107, 391), (582, 577, 105, 433), (581, 574, 181, 412), (580, 496, 186, 434), (579, 562, 98, 435), (553, 579, 435, 145), (49, 293, 579, 553), (293, 2, 562, 579), (578, 580, 434, 185), (89, 292, 580, 578), (292, 90, 496, 580), (503, 581, 412, 180), (84, 249, 581, 503), (249, 85, 574, 581), (511, 582, 433, 104), (8, 291, 582, 511), (291, 9, 577, 582), (576, 583, 391, 106), (10, 202, 583, 576), (202, 11, 526, 583), (573, 584, 455, 182), (86, 337, 584, 573), (337, 87, 488, 584), (495, 585, 478, 187), (91, 379, 585, 495), (379, 92, 568, 585), (531, 586, 432, 152), (56, 290, 586, 531), (290, 57, 505, 586), (489, 587, 390, 150), (54, 201, 587, 489), (201, 55, 532, 587), (575, 588, 454, 167), (71, 336, 588, 575), (336, 72, 549, 588), (487, 589, 411, 184), (88, 247, 589, 487), (247, 89, 578, 589), (563, 590, 431, 192), (96, 289, 590, 563), (289, 97, 572, 590), (577, 591, 410, 105), (9, 246, 591, 577), (246, 10, 576, 591), (558, 592, 477, 166), (70, 377, 592, 558), (377, 71, 575, 592), (574, 593, 430, 181), (85, 288, 593, 574), (288, 86, 573, 593), (572, 594, 389, 193), (97, 198, 594, 572), (198, 50, 523, 594), (567, 595, 453, 189), (93, 334, 595, 567), (334, 94, 571, 595), (569, 596, 409, 130), (34, 245, 596, 569), (245, 35, 570, 596), (571, 597, 476, 190), (94, 376, 597, 571), (376, 95, 564, 597), (570, 598, 429, 131), (35, 287, 598, 570), (287, 36, 506, 598), (550, 599, 388, 102), (6, 197, 599, 550), (197, 7, 512, 599), (552, 600, 475, 143), (47, 375, 600, 552), (375, 48, 554, 600), (566, 601, 428, 172), (76, 286, 601, 566), (286, 77, 546, 601), (521, 602, 387, 129), (33, 196, 602, 521), (196, 34, 569, 602), (565, 603, 474, 113), (17, 374, 603, 565), (374, 18, 541, 603), (568, 604, 408, 188), (92, 243, 604, 568), (243, 93, 567, 604), (483, 605, 452, 171), (75, 330, 605, 483), (330, 76, 566, 605), (548, 606, 407, 169), (73, 242, 606, 548), (242, 74, 484, 606), (560, 607, 451, 112), (16, 329, 607, 560), (329, 17, 565, 607), (513, 608, 406, 110), (14, 241, 608, 513), (241, 15, 561, 608), (564, 609, 405, 191), (95, 240, 609, 564), (240, 96, 563, 609), (562, 610, 473, 98), (2, 372, 610, 562), (372, 3, 556, 610), (561, 611, 427, 111), (15, 283, 611, 561), (283, 16, 560, 611), (559, 612, 450, 159), (63, 328, 612, 559), (328, 64, 533, 612), (539, 613, 449, 116), (20, 327, 613, 539), (327, 21, 557, 613), (545, 614, 472, 158), (62, 370, 614, 545), (370, 63, 559, 614), (530, 615, 404, 165), (69, 237, 615, 530), (237, 70, 558, 615), (557, 616, 471, 117), (21, 369, 616, 557), (369, 22, 499, 616), (555, 617, 426, 100), (4, 281, 617, 555), (281, 5, 551, 617), (556, 618, 448, 99), (3, 325, 618, 556), (325, 4, 555, 618), (543, 619, 470, 140), (44, 368, 619, 543), (368, 45, 535, 619), (554, 620, 447, 144), (48, 323, 620, 554), (323, 49, 553, 620), (534, 621, 403, 142), (46, 234, 621, 534), (234, 47, 552, 621), (551, 622, 402, 101), (5, 233, 622, 551), (233, 6, 550, 622), (547, 623, 469, 125), (29, 366, 623, 547), (366, 30, 501, 623), (549, 624, 425, 168), (72, 278, 624, 549), (278, 73, 548, 624), (524, 625, 446, 124), (28, 321, 625, 524), (321, 29, 547, 625), (527, 626, 424, 176), (80, 276, 626, 527), (276, 81, 510, 626), (546, 627, 445, 173), (77, 318, 627, 546), (318, 78, 544, 627), (529, 628, 401, 157), (61, 230, 628, 529), (230, 62, 545, 628), (544, 629, 468, 174), (78, 362, 629, 544), (362, 79, 528, 629), (542, 630, 444, 139), (43, 317, 630, 542), (317, 44, 543, 630), (491, 631, 423, 138), (42, 274, 631, 491), (274, 43, 542, 631), (538, 632, 443, 148), (52, 316, 632, 538), (316, 53, 490, 632), (541, 633, 400, 114), (18, 228, 633, 541), (228, 19, 540, 633), (507, 634, 467, 162), (66, 360, 634, 507), (360, 67, 520, 634), (540, 635, 422, 115), (19, 273, 635, 540), (273, 20, 539, 635), (536, 636, 466, 136), (40, 358, 636, 536), (358, 41, 492, 636), (522, 637, 465, 147), (51, 357, 637, 522), (357, 52, 538, 637), (497, 638, 421, 134), (38, 270, 638, 497), (270, 39, 537, 638), (537, 639, 442, 135), (39, 313, 639, 537), (313, 40, 536, 639), (535, 640, 399, 141), (45, 224, 640, 535), (224, 46, 534, 640), (533, 641, 420, 160), (64, 268, 641, 533), (268, 65, 508, 641), (532, 642, 464, 151), (55, 354, 642, 532), (354, 56, 531, 642), (525, 643, 441, 108), (12, 309, 643, 525), (309, 13, 514, 643), (515, 644, 463, 121), (25, 352, 644, 515), (352, 26, 517, 644), (519, 645, 419, 164), (68, 266, 645, 519), (266, 69, 530, 645), (518, 646, 440, 156), (60, 308, 646, 518), (308, 61, 529, 646), (528, 647, 398, 175), (79, 220, 647, 528), (220, 80, 527, 647), (509, 648, 462, 178), (82, 351, 648, 509), (351, 83, 504, 648), (526, 649, 461, 107), (11, 350, 649, 526), (350, 12, 525, 649), (516, 650, 418, 123), (27, 264, 650, 516), (264, 28, 524, 650), (523, 651, 397, 146), (50, 218, 651, 523), (218, 51, 522, 651), (502, 652, 460, 128), (32, 349, 652, 502), (349, 33, 521, 652), (520, 653, 439, 163), (67, 305, 653, 520), (305, 68, 519, 653), (485, 654, 459, 155), (59, 348, 654, 485), (348, 60, 518, 654), (517, 655, 396, 122), (26, 216, 655, 517), (216, 27, 516, 655), (493, 656, 438, 120), (24, 303, 656, 493), (303, 25, 515, 656), (514, 657, 417, 109), (13, 260, 657, 514), (260, 14, 513, 657), (512, 658, 458, 103), (7, 346, 658, 512), (346, 8, 511, 658), (510, 659, 437, 177), (81, 302, 659, 510), (302, 82, 509, 659), (508, 660, 395, 161), (65, 213, 660, 508), (213, 66, 507, 660), (506, 661, 457, 132), (36, 345, 661, 506), (345, 37, 498, 661), (505, 662, 416, 153), (57, 258, 662, 505), (258, 58, 486, 662), (504, 663, 482, 179), (83, 385, 663, 504), (385, 84, 503, 663), (500, 664, 436, 127), (31, 301, 664, 500), (301, 32, 502, 664), (501, 665, 415, 126), (30, 257, 665, 501), (257, 31, 500, 665), (499, 666, 394, 118), (22, 211, 666, 499), (211, 23, 494, 666), (498, 667, 481, 133), (37, 383, 667, 498), (383, 38, 497, 667), (496, 668, 456, 186), (90, 341, 668, 496), (341, 91, 495, 668), (494, 669, 414, 119), (23, 253, 669, 494), (253, 24, 493, 669), (492, 670, 393, 137), (41, 206, 670, 492), (206, 42, 491, 670), (490, 671, 413, 149), (53, 251, 671, 490), (251, 54, 489, 671), (488, 672, 480, 183), (87, 381, 672, 488), (381, 88, 487, 672), (486, 673, 392, 154), (58, 205, 673, 486), (205, 59, 485, 673), (484, 674, 479, 170), (74, 380, 674, 484), (380, 75, 483, 674), (260, 241, 14), (260, 209, 241), (209, 15, 241), (209, 311, 15), (209, 309, 311), (309, 12, 311), (311, 283, 15), (311, 365, 283), (365, 16, 283), (365, 277, 16), (365, 350, 277), (350, 11, 277), (277, 329, 16), (277, 319, 329), (319, 17, 329), (319, 223, 17), (319, 202, 223), (202, 10, 223), (223, 374, 17), (223, 272, 374), (272, 18, 374), (272, 378, 18), (272, 246, 378), (246, 9, 378), (378, 228, 18), (378, 229, 228), (229, 19, 228), (229, 339, 19), (229, 207, 339), (207, 86, 339), (207, 337, 86), (207, 275, 337), (275, 87, 337), (339, 384, 19), (339, 288, 384), (288, 85, 384), (275, 381, 87), (275, 326, 381), (326, 88, 381), (384, 250, 19), (384, 249, 250), (249, 84, 250), (326, 226, 88), (326, 291, 226), (291, 8, 226), (250, 273, 19), (250, 338, 273), (338, 20, 273), (226, 247, 88), (226, 279, 247), (279, 89, 247), (338, 382, 20), (338, 385, 382), (385, 83, 382), (279, 292, 89), (279, 314, 292), (314, 90, 292), (382, 239, 20), (382, 351, 239), (351, 82, 239), (314, 215, 90), (314, 346, 215), (346, 7, 215), (239, 327, 20), (239, 335, 327), (335, 21, 327), (215, 341, 90), (215, 262, 341), (262, 91, 341), (335, 221, 21), (335, 302, 221), (302, 81, 221), (262, 379, 91), (262, 315, 379), (315, 92, 379), (221, 271, 21), (221, 276, 271), (276, 80, 271), (315, 210, 92), (315, 197, 210), (197, 6, 210), (271, 369, 21), (271, 361, 369), (361, 22, 369), (210, 243, 92), (210, 261, 243), (261, 93, 243), (361, 222, 22), (361, 220, 222), (220, 79, 222), (261, 334, 93), (261, 306, 334), (306, 94, 334), (222, 386, 22), (222, 362, 386), (362, 78, 386), (306, 236, 94), (306, 233, 236), (233, 5, 236), (386, 211, 22), (386, 296, 211), (296, 23, 211), (236, 376, 94), (236, 310, 376), (310, 95, 376), (296, 342, 23), (296, 318, 342), (318, 77, 342), (310, 214, 95), (310, 281, 214), (281, 4, 214), (342, 253, 23), (342, 254, 253), (254, 24, 253), (254, 295, 24), (254, 286, 295), (286, 76, 295), (214, 240, 95), (214, 263, 240), (263, 96, 240), (263, 359, 96), (263, 325, 359), (325, 3, 359), (295, 303, 24), (295, 194, 303), (194, 25, 303), (194, 248, 25), (194, 330, 248), (330, 75, 248), (359, 289, 96), (359, 203, 289), (203, 97, 289), (248, 352, 25), (248, 367, 352), (367, 26, 352), (367, 212, 26), (367, 380, 212), (380, 74, 212), (203, 198, 97), (203, 244, 198), (244, 50, 198), (244, 340, 50), (244, 372, 340), (372, 2, 340), (340, 218, 50), (340, 199, 218), (199, 51, 218), (212, 267, 26), (212, 242, 267), (242, 73, 267), (199, 304, 51), (199, 293, 304), (293, 49, 304), (267, 216, 26), (267, 356, 216), (356, 27, 216), (304, 357, 51), (304, 353, 357), (353, 52, 357), (356, 200, 27), (356, 278, 200), (278, 72, 200), (353, 265, 52), (353, 323, 265), (323, 48, 265), (200, 264, 27), (200, 298, 264), (298, 28, 264), (265, 316, 52), (265, 320, 316), (320, 53, 316), (298, 347, 28), (298, 336, 347), (336, 71, 347), (320, 251, 53), (320, 363, 251), (363, 54, 251), (347, 195, 28), (347, 377, 195), (377, 70, 195), (363, 269, 54), (363, 375, 269), (375, 47, 269), (195, 321, 28), (195, 297, 321), (297, 29, 321), (269, 201, 54), (269, 312, 201), (312, 55, 201), (297, 344, 29), (297, 237, 344), (237, 69, 344), (312, 208, 55), (312, 234, 208), (234, 46, 208), (344, 366, 29), (344, 231, 366), (231, 30, 366), (208, 354, 55), (208, 256, 354), (256, 56, 354), (231, 282, 30), (231, 266, 282), (266, 68, 282), (256, 290, 56), (256, 299, 290), (299, 57, 290), (282, 331, 30), (282, 305, 331), (305, 67, 331), (299, 300, 57), (299, 224, 300), (224, 45, 300), (331, 257, 30), (331, 235, 257), (235, 31, 257), (300, 258, 57), (300, 252, 258), (252, 58, 258), (235, 285, 31), (235, 360, 285), (360, 66, 285), (252, 205, 58), (252, 204, 205), (204, 59, 205), (285, 332, 31), (285, 213, 332), (213, 65, 332), (204, 307, 59), (204, 368, 307), (368, 44, 307), (332, 301, 31), (332, 238, 301), (238, 32, 301), (307, 348, 59), (307, 255, 348), (255, 60, 348), (238, 294, 32), (238, 268, 294), (268, 64, 294), (255, 308, 60), (255, 217, 308), (217, 61, 308), (294, 343, 32), (294, 328, 343), (328, 63, 343), (343, 355, 32), (343, 370, 355), (370, 62, 355), (217, 230, 61), (217, 364, 230), (364, 62, 230), (355, 219, 32), (355, 259, 219), (259, 43, 219), (364, 259, 62), (364, 317, 259), (317, 43, 259), (219, 349, 32), (219, 322, 349), (322, 33, 349), (322, 373, 33), (322, 274, 373), (274, 42, 373), (373, 196, 33), (373, 280, 196), (280, 34, 196), (280, 333, 34), (280, 206, 333), (206, 41, 333), (333, 245, 34), (333, 232, 245), (232, 35, 245), (232, 284, 35), (232, 358, 284), (358, 40, 284), (284, 287, 35), (284, 371, 287), (371, 36, 287), (371, 225, 36), (371, 313, 225), (313, 39, 225), (225, 345, 36), (225, 324, 345), (324, 37, 345), (324, 383, 37), (324, 270, 383), (270, 38, 383), (421, 158, 134), (432, 444, 152), (135, 157, 421), (158, 472, 481), (442, 440, 135), (183, 109, 417), (136, 156, 442), (472, 159, 481), (466, 459, 136), (118, 394, 445), (137, 155, 466), (167, 125, 469), (393, 392, 137), (159, 450, 133), (138, 154, 393), (147, 465, 447), (155, 459, 466), (158, 481, 134), (401, 158, 421), (467, 387, 130), (395, 162, 409), (154, 392, 393), (168, 124, 446), (160, 420, 132), (143, 475, 443), (387, 467, 163), (161, 395, 131), (156, 440, 442), (161, 131, 429), (148, 443, 475), (162, 467, 130), (453, 388, 103), (395, 409, 131), (162, 130, 409), (160, 132, 457), (420, 429, 132), (129, 387, 163), (468, 175, 117), (410, 456, 187), (174, 468, 471), (460, 129, 439), (392, 155, 137), (423, 416, 138), (105, 410, 187), (471, 468, 117), (444, 140, 152), (159, 133, 481), (153, 139, 432), (164, 419, 128), (141, 151, 470), (101, 191, 405), (188, 408, 104), (399, 390, 141), (476, 402, 102), (400, 115, 177), (459, 156, 136), (165, 404, 127), (165, 127, 436), (175, 398, 449), (142, 150, 399), (404, 166, 415), (438, 121, 171), (420, 161, 429), (403, 413, 142), (139, 444, 432), (157, 401, 421), (450, 457, 133), (143, 149, 403), (120, 438, 452), (166, 477, 126), (426, 405, 192), (125, 167, 454), (423, 139, 153), (477, 167, 469), (149, 143, 443), (446, 125, 454), (454, 168, 446), (144, 148, 475), (480, 441, 109), (181, 430, 406), (168, 425, 124), (447, 465, 144), (425, 418, 124), (455, 417, 110), (425, 169, 418), (145, 147, 447), (412, 181, 111), (440, 157, 135), (169, 396, 123), (435, 147, 145), (407, 396, 169), (435, 397, 147), (407, 170, 396), (98, 146, 435), (170, 122, 396), (465, 148, 144), (473, 146, 98), (170, 463, 122), (473, 389, 146), (479, 463, 170), (473, 99, 389), (171, 121, 479), (99, 193, 389), (99, 448, 193), (452, 438, 171), (448, 431, 193), (119, 414, 428), (448, 100, 431), (172, 120, 452), (100, 192, 431), (146, 397, 435), (100, 426, 192), (428, 414, 172), (416, 154, 138), (419, 436, 128), (173, 119, 428), (426, 101, 405), (413, 150, 142), (477, 469, 126), (445, 394, 173), (101, 402, 191), (478, 433, 105), (174, 118, 445), (166, 126, 415), (398, 176, 116), (190, 102, 388), (190, 476, 102), (114, 400, 437), (404, 415, 127), (149, 413, 403), (453, 190, 388), (414, 120, 172), (419, 165, 436), (189, 103, 458), (189, 453, 103), (460, 439, 164), (128, 460, 164), (402, 476, 191), (408, 189, 458), (188, 104, 433), (470, 464, 140), (464, 152, 140), (482, 180, 112), (106, 186, 456), (117, 175, 449), (478, 188, 433), (118, 174, 471), (437, 400, 177), (178, 114, 437), (422, 424, 115), (150, 390, 399), (449, 398, 116), (187, 478, 105), (462, 474, 178), (176, 424, 422), (416, 423, 153), (116, 176, 422), (424, 177, 115), (410, 106, 456), (180, 412, 427), (434, 391, 107), (129, 163, 439), (184, 411, 108), (185, 107, 461), (106, 391, 186), (474, 462, 113), (391, 434, 186), (169, 123, 418), (394, 119, 173), (151, 464, 470), (390, 151, 141), (185, 434, 107), (184, 108, 441), (430, 182, 406), (480, 184, 441), (182, 455, 110), (408, 458, 104), (183, 480, 109), (179, 482, 451), (411, 185, 461), (113, 179, 451), (411, 461, 108), (451, 482, 112), (455, 183, 417), (112, 180, 427), (462, 179, 113), (427, 412, 111), (121, 463, 479), (111, 181, 406), (450, 160, 457), (406, 182, 110), (474, 114, 178), (681, 227, 683, 682), (677, 678, 675, 676), (680, 677, 676, 679), (0, 681, 682, 1), (683, 676, 675, 682), (693, 694, 695, 686), (689, 688, 687, 690), (692, 691, 688, 689), (684, 685, 694, 693), (695, 694, 687, 688), (678, 677, 689, 690), (227, 681, 693, 686), (679, 676, 688, 691), (675, 678, 690, 687), (683, 227, 686, 695), (676, 683, 695, 688), (680, 679, 691, 692), (1, 682, 694, 685), (682, 675, 687, 694), (677, 680, 692, 689), (0, 1, 685, 684), (681, 0, 684, 693)])
me_mesh_002.use_remesh_preserve_volume = False
me_mesh_002.use_remesh_preserve_attributes = False
me_mesh_002.use_mirror_vertex_groups = False
me_mesh_002.update()
me_plane_004 = bpy.data.meshes.new('Plane.004')
me_plane_004.from_pydata([(-1.0, -1.0, 0.0), (1.0, -1.0, 0.0), (-1.0, 1.0, 0.0), (1.0, 1.0, 0.0)], [], [(0, 1, 3, 2)])
_uv = me_plane_004.uv_layers.new(name='UVMap')
_uv.uv.foreach_set('vector', [0.0, 0.0, 1.0, 0.0, 1.0, 1.0, 0.0, 1.0])
me_plane_004.use_remesh_preserve_volume = False
me_plane_004.use_remesh_preserve_attributes = False
me_plane_004.use_mirror_vertex_groups = False
me_plane_004.update()

# ---- objects
ob_panel = bpy.data.objects.new('Panel', me_plane_001)
ob_switch = bpy.data.objects.new('Switch', me_cube_002)
ob_camera = bpy.data.objects.new('Camera', cam_camera)
ob_cube = bpy.data.objects.new('Cube', me_cube_001)
ob_plane = bpy.data.objects.new('Plane', me_plane)
ob_text = bpy.data.objects.new('Text', me_mesh_002)
ob_plane_002 = bpy.data.objects.new('Plane.002', me_plane_004)

# ---- transforms, parenting, visibility, modifiers, constraints
ob_panel.location = (0.0, 0.0, 0.0)
ob_panel.rotation_euler = (1.571, 2.22e-16, 2.22e-16)
ob_panel.scale = (0.499, 0.499, 0.499)
ob_panel.lineart.crease_threshold = 0.0
ob_switch.location = (0.457, 0.06141, 0.002752)
ob_switch.rotation_euler = (0.4189, -7.47e-17, -5.427e-17)
ob_switch.scale = (1.345, 1.345, 1.345)
ob_switch.lineart.crease_threshold = 0.0
ob_camera.location = (7.481, -6.508, 5.344)
ob_camera.rotation_euler = (1.109, 0.01082, 0.8149)
ob_camera.lock_rotations_4d = False
ob_camera.empty_display_type = 'ARROWS'
ob_camera.color = (0.0, 0.0, 0.0, 0.0)
ob_camera.display_type = 'WIRE'
ob_camera.lineart.crease_threshold = 0.0
ob_cube.location = (0.0, 0.03561, 0.004818)
ob_cube.lineart.crease_threshold = 0.0
_m = ob_cube.modifiers.new('Bevel', 'BEVEL')
_m.width = 0.0024
_m.width_pct = 0.0024
_m.limit_method = 'NONE'
_m.spread = 0.0
ob_plane.location = (0.0, 0.0, 0.0)
ob_plane.rotation_euler = (1.571, 2.22e-16, 2.22e-16)
ob_plane.lineart.crease_threshold = 0.0
_m = ob_plane.modifiers.new('Bevel', 'BEVEL')
_m.width = 0.0041
_m.width_pct = 0.0041
_m.limit_method = 'NONE'
_m.spread = 0.0
ob_text.location = (-0.9131, -0.4162, 0.0)
ob_text.scale = (1.0, 1.335, 1.0)
ob_text.lineart.crease_threshold = 0.0
ob_plane_002.location = (0.0, 0.0, 0.0)
ob_plane_002.lineart.crease_threshold = 0.0

# ---- collection membership
col_collection_1.objects.link(ob_panel)
col_collection_1.objects.link(ob_switch)
col_collection_1.objects.link(ob_camera)
col_collection_2.objects.link(ob_cube)
col_collection_2.objects.link(ob_plane)
col_collection_3.objects.link(ob_text)
col_collection_3.objects.link(ob_plane_002)

# ---- scene / render settings (as saved in the file)
scene.camera = ob_camera
scene.frame_start = 1; scene.frame_end = 250; scene.frame_set(1)
scene.render.engine = 'BLENDER_EEVEE_NEXT'
scene.render.resolution_percentage = 50
scene.render.dither_intensity = 0.0
scene.render.use_bake_selected_to_active = True
scene.render.bake_bias = 0.801
scene.cycles.use_denoising = False
scene.cycles.samples = 10
scene.cycles.sampling_pattern = 'TABULATED_SOBOL'
scene.cycles.light_sampling_threshold = 0.0
scene.cycles.use_adaptive_sampling = False
scene.cycles.use_light_tree = False
scene.cycles.blur_glossy = 0.0
scene.cycles.pixel_filter_type = 'GAUSSIAN'
scene.cycles.sample_clamp_indirect = 0.0
scene.view_settings.view_transform = 'Standard'
bpy.context.view_layer.update()

# ---- added for rendering (the .blend has no usable light): sun
light_auto_sun = bpy.data.lights.new('AutoSun', 'SUN')
light_auto_sun.energy = 3.0
light_auto_sun.angle = 0.0523599
ob_auto_sun = bpy.data.objects.new('AutoSun', light_auto_sun)
scene.collection.objects.link(ob_auto_sun)
ob_auto_sun.rotation_euler = (0.872665, 0.174533, 0.523599)
bpy.context.view_layer.update()
